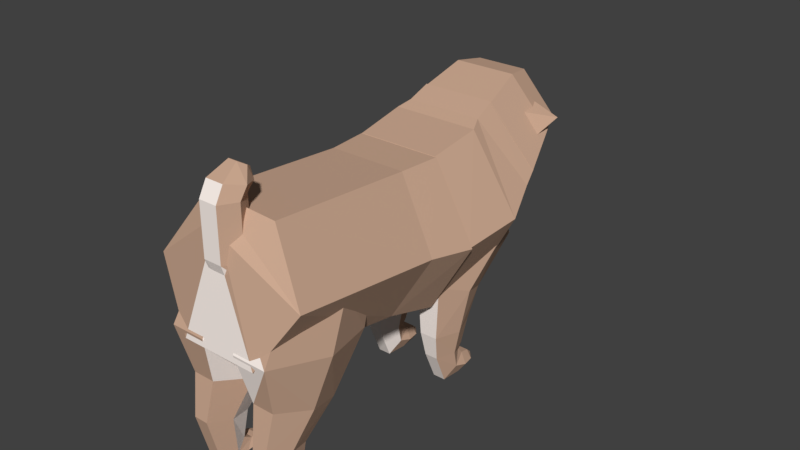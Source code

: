 # Source: chorodog.blend  (saved by Blender 2.78.0; exported with 4.5.12 LTS)
import bpy
from mathutils import Matrix  # noqa: F401  (used for matrix-valued properties, if any)

bpy.ops.wm.read_factory_settings(use_empty=True)
scene = bpy.context.scene
scene.name = 'Scene'

# ---- collections
col_collection_1 = bpy.data.collections.new('Collection 1'); scene.collection.children.link(col_collection_1)

# ---- materials (node trees are filled in below, after node groups)
mat_material_002 = bpy.data.materials.new('Material.002')
mat_material_002.alpha_threshold = 0.0
mat_material_002.use_transparent_shadow = False
mat_material_002.diffuse_color = (0.0137, 0.009721, 0.009721, 1.0)
mat_material_002.roughness = 0.5
mat_materialaa = bpy.data.materials.new('Materialaa')
mat_materialaa.alpha_threshold = 0.0
mat_materialaa.use_transparent_shadow = False
mat_materialaa.diffuse_color = (0.6, 0.3914, 0.2786, 1.0)
mat_materialaa.roughness = 0.5
mat_material_001 = bpy.data.materials.new('Material.001')
mat_material_001.alpha_threshold = 0.0
mat_material_001.use_transparent_shadow = False
mat_material_001.diffuse_color = (0.09272, 0.06078, 0.0589, 1.0)
mat_material_001.roughness = 0.5
mat_material_003 = bpy.data.materials.new('Material.003')
mat_material_003.alpha_threshold = 0.0
mat_material_003.use_transparent_shadow = False
mat_material_003.diffuse_color = (0.9258, 0.6086, 0.4544, 1.0)
mat_material_003.roughness = 0.5
mat_material_005 = bpy.data.materials.new('Material.005')
mat_material_005.alpha_threshold = 0.0
mat_material_005.use_transparent_shadow = False
mat_material_005.diffuse_color = (1.0, 0.9012, 0.8429, 1.0)
mat_material_005.roughness = 0.5

# ---- material node trees

# ---- world
world_world = bpy.data.worlds.new('World'); scene.world = world_world
world_world.color = (0.05088, 0.05088, 0.05088)
world_world.use_sun_shadow = False
world_world.sun_shadow_jitter_overblur = 0.0
world_world.cycles.sampling_method = 'MANUAL'

# ---- meshes
me_cube_001 = bpy.data.meshes.new('Cube.001')
me_cube_001.from_pydata([(-1.592, -24.03, -3.92), (-1.592, -24.03, -1.92), (-1.828, -21.37, -3.713), (-1.828, -21.37, -1.713), (0.4079, -24.03, -3.92), (0.4079, -24.03, -1.92), (0.1719, -21.37, -3.713), (0.1719, -21.37, -1.713), (20.78, -4.523, -1.647), (20.84, -4.239, -3.684), (20.79, -6.559, -1.696), (20.85, -6.276, -3.732), (23.29, -4.636, -1.755), (23.36, -4.352, -3.792), (23.3, -6.673, -1.804), (23.37, -6.389, -3.84), (-28.21, -12.57, -6.003), (-25.36, 6.693, -3.983), (-15.23, -2.333, -8.188), (-22.93, -9.538, -0.8543), (16.85, 20.46, -1.481), (10.26, 16.13, -7.78), (22.49, 22.43, -6.191), (-0.6158, 24.32, -3.632), (10.34, -29.89, 3.786), (-0.9871, -23.07, 3.475), (15.4, -28.69, -0.3253), (7.285, -22.05, -2.658), (23.3, -22.87, -0.3729), (19.26, -13.23, -2.73), (26.14, -18.26, 3.691), (22.97, -5.427, 3.33), (21.08, -19.47, 7.802), (14.69, -6.441, 9.463), (13.18, -25.29, 7.85), (2.716, -15.26, 9.535), (18.22, -31.21, 2.849), (19.63, -29.65, 1.051), (23.03, -27.15, 1.03), (25.02, -26.2, 2.808), (23.61, -27.77, 4.607), (20.21, -30.27, 4.627), (20.66, -31.39, 2.204), (21.44, -30.52, 1.209), (23.33, -29.14, 1.197), (24.43, -28.61, 2.181), (23.65, -29.48, 3.177), (21.77, -30.87, 3.188), (-30.41, -12.59, 4.119), (-22.48, -15.43, -3.653), (-3.517, -21.68, 10.9), (0.2953, -23.13, 2.09), (22.36, -2.626, 10.74), (22.2, -6.994, 1.958), (21.34, 25.52, 3.807), (21.34, 16.84, -3.917), (-5.552, 34.61, -2.975), (-1.428, 24.54, -9.66), (-31.43, 15.56, -2.819), (-23.34, 8.404, -9.527), (4.314, -24.75, -2.451), (-14.43, -18.41, -7.179), (22.35, -11.47, -2.56), (21.64, 8.154, -7.396), (2.896, 14.49, -12.12), (-15.14, 1.21, -12.01), (6.844, -19.36, -7.636), (-2.896, -16.07, -10.09), (16.22, -12.46, -7.692), (15.85, -2.262, -10.21), (6.107, 1.032, -12.66), (-3.265, -5.87, -12.61), (-19.57, 4.298, 8.17), (-8.262, 0.4758, 11.02), (2.614, 8.485, 10.96), (2.186, 20.32, 8.039), (-9.117, 24.14, 5.188), (-19.99, 16.13, 5.254)], [], [(1, 2, 0), (3, 6, 2), (7, 4, 6), (5, 0, 4), (6, 0, 2), (3, 5, 7), (8, 11, 10), (11, 14, 10), (15, 12, 14), (12, 9, 8), (10, 12, 8), (11, 13, 15), (16, 17, 18), (18, 17, 19), (19, 17, 16), (16, 18, 19), (20, 21, 22), (22, 21, 23), (23, 21, 20), (20, 22, 23), (24, 27, 26), (27, 28, 26), (29, 30, 28), (31, 32, 30), (25, 31, 29), (32, 35, 34), (34, 25, 24), (30, 40, 39), (36, 47, 41), (28, 37, 26), (34, 40, 32), (26, 36, 24), (28, 39, 38), (24, 41, 34), (43, 45, 42), (39, 46, 45), (38, 43, 37), (41, 46, 40), (38, 45, 44), (37, 42, 36), (48, 51, 50), (51, 52, 50), (53, 54, 52), (55, 56, 54), (51, 62, 53), (56, 59, 58), (58, 49, 48), (54, 74, 52), (62, 69, 63), (57, 65, 59), (51, 61, 60), (53, 63, 55), (49, 65, 61), (55, 64, 57), (67, 69, 68), (61, 66, 60), (61, 71, 67), (63, 70, 64), (60, 68, 62), (64, 71, 65), (74, 75, 77), (58, 72, 77), (56, 75, 54), (52, 73, 50), (58, 76, 56), (48, 73, 72), (24, 25, 27), (27, 29, 28), (29, 31, 30), (31, 33, 32), (29, 27, 25), (25, 35, 33), (33, 31, 25), (32, 33, 35), (34, 35, 25), (30, 32, 40), (36, 42, 47), (28, 38, 37), (34, 41, 40), (26, 37, 36), (28, 30, 39), (24, 36, 41), (47, 42, 45), (43, 44, 45), (45, 46, 47), (39, 40, 46), (38, 44, 43), (41, 47, 46), (38, 39, 45), (37, 43, 42), (48, 49, 51), (51, 53, 52), (53, 55, 54), (55, 57, 56), (51, 60, 62), (56, 57, 59), (58, 59, 49), (54, 75, 74), (62, 68, 69), (57, 64, 65), (51, 49, 61), (53, 62, 63), (49, 59, 65), (55, 63, 64), (68, 66, 67), (67, 71, 70), (70, 69, 67), (61, 67, 66), (61, 65, 71), (63, 69, 70), (60, 66, 68), (64, 70, 71), (77, 72, 73), (73, 74, 77), (75, 76, 77), (58, 48, 72), (56, 76, 75), (52, 74, 73), (58, 77, 76), (48, 50, 73), (1, 3, 2), (3, 7, 6), (7, 5, 4), (5, 1, 0), (6, 4, 0), (3, 1, 5), (8, 9, 11), (11, 15, 14), (15, 13, 12), (12, 13, 9), (10, 14, 12), (11, 9, 13)])
me_cube_001.polygons.foreach_set('material_index', [0, 0, 0, 0, 0, 0, 0, 0, 0, 0, 0, 0, 1, 1, 1, 4, 4, 1, 1, 1, 1, 1, 1, 4, 1, 4, 4, 1, 1, 1, 4, 1, 1, 4, 2, 2, 2, 1, 2, 2, 4, 4, 4, 1, 1, 1, 1, 1, 1, 1, 1, 1, 1, 1, 1, 1, 1, 1, 1, 1, 1, 1, 1, 1, 1, 1, 1, 1, 1, 4, 1, 1, 1, 4, 4, 4, 2, 1, 4, 1, 1, 1, 2, 2, 2, 1, 2, 1, 2, 2, 1, 4, 1, 1, 1, 1, 1, 1, 1, 1, 1, 1, 1, 1, 1, 1, 1, 1, 1, 1, 1, 1, 1, 1, 1, 1, 1, 1, 1, 1, 0, 0, 0, 0, 0, 0, 0, 0, 0, 0, 0, 0])
me_cube_001.materials.append(mat_material_002)
me_cube_001.materials.append(mat_materialaa)
me_cube_001.materials.append(mat_material_001)
me_cube_001.materials.append(mat_material_003)
me_cube_001.materials.append(mat_material_005)
me_cube_001.use_remesh_preserve_volume = False
me_cube_001.use_remesh_preserve_attributes = False
me_cube_001.use_mirror_vertex_groups = False
me_cube_001.update()
me_cylinder_021 = bpy.data.meshes.new('Cylinder.021')
me_cylinder_021.from_pydata([(-0.02176, 0.05922, -0.01749), (0.005323, 0.02961, 0.3523), (0.005323, -0.02961, 0.3523), (-0.02176, -0.05922, -0.01749), (-0.04885, -0.02961, -0.3873), (-0.04885, 0.02961, -0.3873), (0.006474, 0.05804, -0.05479), (0.02808, 0.02902, 0.2402), (0.02808, -0.02902, 0.2402), (0.006474, -0.05804, -0.05479), (-0.0205, -0.03494, -0.3709), (-0.0205, 0.03494, -0.3709), (0.04017, 0.054, 0.07234), (0.04281, 0.027, 0.2869), (0.04281, -0.027, 0.2869), (0.04017, -0.054, 0.07234), (0.04289, -0.0325, -0.121), (0.04289, 0.03251, -0.121), (0.0495, 0.0467, 0.0536), (0.05804, 0.02335, 0.2324), (0.05804, -0.02335, 0.2324), (0.0495, -0.0467, 0.0536), (0.04609, -0.02335, -0.1043), (0.04609, 0.02335, -0.1043), (0.06498, 0.02587, 0.07631), (0.06513, 0.01294, 0.1567), (0.06513, -0.01293, 0.1567), (0.06525, -0.02587, 0.07741), (0.06473, -0.01293, -0.004489), (0.06473, 0.01294, -0.004489), (-0.03423, 0.02726, 0.2145), (-0.02177, 0.01363, 0.3847), (-0.02177, -0.01363, 0.3847), (-0.03423, -0.02726, 0.2145), (-0.0467, -0.01363, 0.04425), (-0.0467, 0.01363, 0.04425)], [], [(2, 7, 1), (7, 12, 6), (5, 10, 4), (3, 8, 2), (0, 7, 6), (5, 6, 11), (4, 9, 3), (17, 22, 16), (6, 17, 11), (9, 16, 15), (7, 14, 13), (10, 17, 16), (8, 15, 14), (18, 29, 23), (15, 20, 14), (12, 19, 18), (17, 18, 23), (16, 21, 15), (13, 20, 19), (25, 27, 24), (21, 28, 27), (20, 25, 19), (23, 28, 22), (21, 26, 20), (18, 25, 24), (1, 30, 31), (35, 33, 30), (0, 35, 30), (3, 34, 4), (1, 32, 2), (4, 35, 5), (2, 33, 3), (2, 8, 7), (7, 13, 12), (5, 11, 10), (3, 9, 8), (0, 1, 7), (5, 0, 6), (4, 10, 9), (17, 23, 22), (6, 12, 17), (9, 10, 16), (7, 8, 14), (10, 11, 17), (8, 9, 15), (18, 24, 29), (15, 21, 20), (12, 13, 19), (17, 12, 18), (16, 22, 21), (13, 14, 20), (29, 24, 28), (25, 26, 27), (27, 28, 24), (21, 22, 28), (20, 26, 25), (23, 29, 28), (21, 27, 26), (18, 19, 25), (1, 0, 30), (31, 30, 33), (35, 34, 33), (33, 32, 31), (0, 5, 35), (3, 33, 34), (1, 31, 32), (4, 34, 35), (2, 32, 33)])
me_cylinder_021.materials.append(mat_materialaa)
me_cylinder_021.use_remesh_preserve_volume = False
me_cylinder_021.use_remesh_preserve_attributes = False
me_cylinder_021.use_mirror_vertex_groups = False
me_cylinder_021.update()
me_cylinder_020 = bpy.data.meshes.new('Cylinder.020')
me_cylinder_020.from_pydata([(-0.02188, 0.05922, -0.01598), (0.005203, 0.02961, 0.3538), (0.005203, -0.02961, 0.3538), (-0.02188, -0.05922, -0.01598), (-0.04897, -0.02961, -0.3858), (-0.04897, 0.02961, -0.3858), (0.006353, 0.05804, -0.05328), (0.02796, 0.02902, 0.2417), (0.02796, -0.02902, 0.2417), (0.006353, -0.05804, -0.05328), (-0.02062, -0.03494, -0.3694), (-0.02062, 0.03494, -0.3694), (0.04005, 0.054, 0.07385), (0.04269, 0.027, 0.2884), (0.04269, -0.027, 0.2884), (0.04005, -0.054, 0.07385), (0.04277, -0.0325, -0.1195), (0.04277, 0.03251, -0.1195), (0.04938, 0.0467, 0.0551), (0.05792, 0.02335, 0.2339), (0.05792, -0.02335, 0.2339), (0.04938, -0.0467, 0.0551), (0.04597, -0.02335, -0.1028), (0.04597, 0.02335, -0.1028), (0.06432, 0.02587, 0.07563), (0.06501, 0.01294, 0.1582), (0.06501, -0.01293, 0.1582), (0.06459, -0.02587, 0.07672), (0.06461, -0.01293, -0.002982), (0.06461, 0.01294, -0.002982), (-0.03441, 0.02682, 0.2114), (-0.02214, 0.01341, 0.3789), (-0.02214, -0.01341, 0.3789), (-0.03441, -0.02682, 0.2114), (-0.04668, -0.01341, 0.04393), (-0.04668, 0.01341, 0.04393)], [], [(2, 7, 1), (7, 12, 6), (5, 10, 4), (3, 8, 2), (0, 7, 6), (5, 6, 11), (4, 9, 3), (17, 22, 16), (6, 17, 11), (9, 16, 15), (7, 14, 13), (10, 17, 16), (8, 15, 14), (18, 29, 23), (15, 20, 14), (12, 19, 18), (17, 18, 23), (16, 21, 15), (13, 20, 19), (25, 27, 24), (21, 28, 27), (20, 25, 19), (23, 28, 22), (21, 26, 20), (18, 25, 24), (4, 35, 5), (35, 33, 30), (2, 33, 3), (1, 30, 31), (0, 35, 30), (3, 34, 4), (1, 32, 2), (2, 8, 7), (7, 13, 12), (5, 11, 10), (3, 9, 8), (0, 1, 7), (5, 0, 6), (4, 10, 9), (17, 23, 22), (6, 12, 17), (9, 10, 16), (7, 8, 14), (10, 11, 17), (8, 9, 15), (18, 24, 29), (15, 21, 20), (12, 13, 19), (17, 12, 18), (16, 22, 21), (13, 14, 20), (29, 24, 28), (25, 26, 27), (27, 28, 24), (21, 22, 28), (20, 26, 25), (23, 29, 28), (21, 27, 26), (18, 19, 25), (4, 34, 35), (31, 30, 33), (35, 34, 33), (33, 32, 31), (2, 32, 33), (1, 0, 30), (0, 5, 35), (3, 33, 34), (1, 31, 32)])
me_cylinder_020.materials.append(mat_materialaa)
me_cylinder_020.use_remesh_preserve_volume = False
me_cylinder_020.use_remesh_preserve_attributes = False
me_cylinder_020.use_mirror_vertex_groups = False
me_cylinder_020.update()
me_cylinder_019 = bpy.data.meshes.new('Cylinder.019')
me_cylinder_019.from_pydata([(-0.2383, 0.5129, 0.07322), (0.03733, 0.2565, 0.3755), (0.03733, -0.2565, 0.3755), (-0.2383, -0.5129, 0.07322), (-0.514, -0.2565, -0.2688), (-0.514, 0.2565, -0.2688), (0.1134, 0.558, -0.04263), (0.1757, 0.279, 0.2169), (0.1757, -0.279, 0.2169), (0.1134, -0.558, -0.04264), (0.05103, -0.279, -0.3022), (0.05103, 0.279, -0.3022), (0.4653, 0.4308, -0.07899), (0.4668, 0.2154, 0.1271), (0.4668, -0.2154, 0.1271), (0.4653, -0.4308, -0.07899), (0.4638, -0.2154, -0.2851), (0.4638, 0.2154, -0.2851), (0.6065, 0.2468, -0.1558), (0.6786, 0.1234, -0.0623), (0.6786, -0.1234, -0.0623), (0.6065, -0.2468, -0.1558), (0.5343, -0.1234, -0.2492), (0.5343, 0.1234, -0.2492), (-0.4242, 0.1748, 0.3705), (-0.3138, 0.08739, 0.4556), (-0.3138, -0.08739, 0.4556), (-0.4242, -0.1748, 0.3705), (-0.537, -0.08739, 0.272), (-0.537, 0.08739, 0.272)], [], [(0, 11, 5), (11, 16, 10), (3, 10, 9), (2, 7, 1), (5, 10, 4), (3, 8, 2), (0, 7, 6), (17, 18, 23), (8, 15, 14), (7, 12, 6), (11, 12, 17), (10, 15, 9), (7, 14, 13), (19, 22, 23), (16, 21, 15), (14, 19, 13), (16, 23, 22), (14, 21, 20), (13, 18, 12), (2, 27, 3), (29, 26, 25), (1, 24, 25), (0, 29, 24), (3, 28, 4), (1, 26, 2), (4, 29, 5), (0, 6, 11), (11, 17, 16), (3, 4, 10), (2, 8, 7), (5, 11, 10), (3, 9, 8), (0, 1, 7), (17, 12, 18), (8, 9, 15), (7, 13, 12), (11, 6, 12), (10, 16, 15), (7, 8, 14), (23, 18, 19), (19, 20, 22), (21, 22, 20), (16, 22, 21), (14, 20, 19), (16, 17, 23), (14, 15, 21), (13, 19, 18), (2, 26, 27), (25, 24, 29), (29, 28, 26), (27, 26, 28), (1, 0, 24), (0, 5, 29), (3, 27, 28), (1, 25, 26), (4, 28, 29)])
me_cylinder_019.materials.append(mat_materialaa)
me_cylinder_019.use_remesh_preserve_volume = False
me_cylinder_019.use_remesh_preserve_attributes = False
me_cylinder_019.use_mirror_vertex_groups = False
me_cylinder_019.update()
me_cylinder_018 = bpy.data.meshes.new('Cylinder.018')
me_cylinder_018.from_pydata([(-0.2378, 0.5129, 0.07221), (0.03787, 0.2565, 0.3745), (0.03787, -0.2565, 0.3745), (-0.2378, -0.5129, 0.07221), (-0.5135, -0.2565, -0.2699), (-0.5135, 0.2565, -0.2699), (0.1139, 0.558, -0.04365), (0.1762, 0.279, 0.2159), (0.1762, -0.279, 0.2159), (0.1139, -0.558, -0.04365), (0.05157, -0.279, -0.3032), (0.05157, 0.279, -0.3032), (0.4659, 0.4308, -0.08), (0.4674, 0.2154, 0.1261), (0.4674, -0.2154, 0.1261), (0.4659, -0.4308, -0.08), (0.4643, -0.2154, -0.2861), (0.4643, 0.2154, -0.2861), (0.607, 0.2468, -0.1568), (0.6792, 0.1234, -0.06331), (0.6792, -0.1234, -0.06331), (0.607, -0.2468, -0.1568), (0.5349, -0.1234, -0.2502), (0.5349, 0.1234, -0.2502), (-0.4226, 0.1764, 0.3743), (-0.3123, 0.08818, 0.4616), (-0.3123, -0.08818, 0.4616), (-0.4226, -0.1764, 0.3743), (-0.5352, -0.08818, 0.2735), (-0.5352, 0.08818, 0.2735)], [], [(0, 11, 5), (11, 16, 10), (3, 10, 9), (2, 7, 1), (5, 10, 4), (3, 8, 2), (0, 7, 6), (17, 18, 23), (8, 15, 14), (7, 12, 6), (11, 12, 17), (10, 15, 9), (7, 14, 13), (19, 22, 23), (16, 21, 15), (14, 19, 13), (16, 23, 22), (14, 21, 20), (13, 18, 12), (2, 27, 3), (29, 26, 25), (1, 24, 25), (0, 29, 24), (3, 28, 4), (2, 25, 26), (4, 29, 5), (0, 6, 11), (11, 17, 16), (3, 4, 10), (2, 8, 7), (5, 11, 10), (3, 9, 8), (0, 1, 7), (17, 12, 18), (8, 9, 15), (7, 13, 12), (11, 6, 12), (10, 16, 15), (7, 8, 14), (23, 18, 19), (19, 20, 22), (21, 22, 20), (16, 22, 21), (14, 20, 19), (16, 17, 23), (14, 15, 21), (13, 19, 18), (2, 26, 27), (25, 24, 29), (29, 28, 26), (27, 26, 28), (1, 0, 24), (0, 5, 29), (3, 27, 28), (2, 1, 25), (4, 28, 29)])
me_cylinder_018.materials.append(mat_materialaa)
me_cylinder_018.use_remesh_preserve_volume = False
me_cylinder_018.use_remesh_preserve_attributes = False
me_cylinder_018.use_mirror_vertex_groups = False
me_cylinder_018.update()
me_cylinder_017 = bpy.data.meshes.new('Cylinder.017')
me_cylinder_017.from_pydata([(0.009638, 0.09966, 1.022), (0.09586, 0.04983, 0.9592), (0.09586, -0.04983, 0.9592), (0.009638, -0.09966, 1.022), (-0.07659, -0.04983, 1.085), (-0.07659, 0.04983, 1.085), (-0.01537, 0.06488, -0.5134), (0.04082, 0.03244, -0.5134), (0.04082, -0.03244, -0.5134), (-0.01537, -0.06488, -0.5134), (-0.07156, -0.03244, -0.5134), (-0.07156, 0.03244, -0.5134), (0.01563, 0.05922, -1.975), (0.04272, 0.02961, -1.605), (0.04272, -0.02961, -1.605), (0.01563, -0.05922, -1.975), (-0.01145, -0.02961, -2.345), (-0.01145, 0.02961, -2.345), (0.01272, 0.02528, 2.009), (0.03459, 0.01264, 1.993), (0.03459, -0.01264, 1.993), (0.01272, -0.02528, 2.009), (-0.009155, -0.01264, 2.025), (-0.009155, 0.01264, 2.025), (0.04081, 0.01485, -1.88), (0.0444, 0.007427, -1.747), (0.0444, -0.007427, -1.747), (0.04081, -0.01485, -1.88), (0.03723, -0.007427, -2.013), (0.03723, 0.007427, -2.013)], [], [(2, 9, 8), (9, 14, 8), (0, 11, 5), (3, 10, 9), (2, 7, 1), (5, 10, 4), (1, 6, 0), (6, 13, 12), (11, 12, 17), (10, 15, 9), (8, 13, 7), (11, 16, 10), (4, 23, 5), (23, 21, 18), (3, 20, 21), (0, 19, 1), (5, 18, 0), (4, 21, 22), (1, 20, 2), (15, 28, 27), (25, 27, 24), (14, 25, 13), (16, 29, 28), (15, 26, 14), (12, 25, 24), (12, 29, 17), (2, 3, 9), (9, 15, 14), (0, 6, 11), (3, 4, 10), (2, 8, 7), (5, 11, 10), (1, 7, 6), (6, 7, 13), (11, 6, 12), (10, 16, 15), (8, 14, 13), (11, 17, 16), (4, 22, 23), (19, 18, 21), (23, 22, 21), (21, 20, 19), (3, 2, 20), (0, 18, 19), (5, 23, 18), (4, 3, 21), (1, 19, 20), (15, 16, 28), (29, 24, 27), (25, 26, 27), (27, 28, 29), (14, 26, 25), (16, 17, 29), (15, 27, 26), (12, 13, 25), (12, 24, 29)])
me_cylinder_017.polygons.foreach_set('material_index', [1, 1, 0, 0, 1, 0, 0, 0, 0, 0, 1, 0, 0, 0, 0, 0, 0, 0, 0, 0, 0, 0, 0, 0, 0, 0, 1, 1, 0, 0, 1, 0, 0, 0, 0, 0, 1, 0, 0, 0, 0, 0, 0, 0, 0, 0, 0, 0, 0, 0, 0, 0, 0, 0, 0, 0])
me_cylinder_017.materials.append(mat_materialaa)
me_cylinder_017.materials.append(mat_material_005)
me_cylinder_017.use_remesh_preserve_volume = False
me_cylinder_017.use_remesh_preserve_attributes = False
me_cylinder_017.use_mirror_vertex_groups = False
me_cylinder_017.update()
me_cylinder_016 = bpy.data.meshes.new('Cylinder.016')
me_cylinder_016.from_pydata([(-0.01032, 0.08693, -2.251), (-0.01539, 0.1452, -0.174), (0.0759, 0.0371, -2.314), (0.1206, 0.06586, 0.06471), (0.0759, -0.06255, -2.314), (0.1204, -0.09207, 0.06412), (-0.01032, -0.1124, -2.251), (-0.01562, -0.1707, -0.1752), (-0.09655, -0.06255, -2.188), (-0.1516, -0.09132, -0.4139), (-0.09655, 0.0371, -2.188), (-0.1515, 0.06662, -0.4133), (0.134, 0.07937, 1.472), (-0.001974, 0.1369, 0.9439), (0.1358, -0.07055, 1.903), (0.001449, -0.1629, 1.808), (-0.1346, -0.1053, 1.28), (-0.1363, 0.04459, 0.8481), (0.138, 0.2008, 2.394), (0.04527, 0.24, 2.035), (0.1391, 0.09862, 2.689), (0.0476, 0.03569, 2.623), (-0.04508, 0.07492, 2.264), (-0.04625, 0.1771, 1.97), (-0.02997, -0.002752, -3.341), (-0.02135, -0.007739, -3.347), (-0.02135, -0.01771, -3.347), (-0.02997, -0.0227, -3.341), (-0.0386, -0.01771, -3.334), (-0.0386, -0.007739, -3.334)], [], [(1, 2, 0), (2, 5, 4), (4, 7, 6), (6, 9, 8), (3, 13, 12), (9, 10, 8), (11, 0, 10), (16, 23, 17), (5, 15, 7), (1, 17, 13), (7, 16, 9), (5, 12, 14), (9, 17, 11), (19, 22, 18), (14, 21, 15), (12, 19, 18), (13, 23, 19), (15, 22, 16), (14, 18, 20), (4, 25, 2), (25, 27, 24), (10, 28, 8), (2, 24, 0), (4, 27, 26), (0, 29, 10), (6, 28, 27), (1, 3, 2), (2, 3, 5), (4, 5, 7), (6, 7, 9), (3, 1, 13), (9, 11, 10), (11, 1, 0), (16, 22, 23), (5, 14, 15), (1, 11, 17), (7, 15, 16), (5, 3, 12), (9, 16, 17), (20, 18, 21), (19, 23, 22), (22, 21, 18), (14, 20, 21), (12, 13, 19), (13, 17, 23), (15, 21, 22), (14, 12, 18), (4, 26, 25), (29, 24, 27), (25, 26, 27), (27, 28, 29), (10, 29, 28), (2, 25, 24), (4, 6, 27), (0, 24, 29), (6, 8, 28)])
me_cylinder_016.polygons.foreach_set('material_index', [0, 1, 1, 1, 0, 0, 0, 0, 1, 0, 1, 1, 0, 0, 0, 0, 0, 0, 0, 0, 0, 0, 0, 0, 0, 0, 0, 1, 1, 1, 0, 0, 0, 0, 1, 0, 1, 1, 0, 0, 0, 0, 0, 0, 0, 0, 0, 0, 0, 0, 0, 0, 0, 0, 0, 0])
me_cylinder_016.materials.append(mat_materialaa)
me_cylinder_016.materials.append(mat_material_005)
me_cylinder_016.use_remesh_preserve_volume = False
me_cylinder_016.use_remesh_preserve_attributes = False
me_cylinder_016.use_mirror_vertex_groups = False
me_cylinder_016.update()
me_cylinder_015 = bpy.data.meshes.new('Cylinder.015')
me_cylinder_015.from_pydata([(-0.06456, 0.7396, -0.405), (0.07375, 1.0, 0.7509), (0.5759, 0.3698, -0.405), (0.8799, 0.5, 0.4345), (0.5759, -0.3698, -0.405), (0.8799, -0.5, 0.4345), (-0.06456, -0.7396, -0.405), (0.07375, -1.0, 0.7509), (-0.7051, -0.3698, -0.405), (-0.7324, -0.5, 1.067), (-0.7051, 0.3698, -0.405), (-0.7324, 0.5, 1.067), (-0.08163, 0.5471, -1.071), (0.4187, 0.2735, -1.071), (0.4187, -0.2735, -1.071), (-0.08163, -0.5471, -1.071), (-0.5819, -0.2735, -1.071), (-0.5819, 0.2735, -1.071), (0.03785, 0.5129, -1.532), (0.3135, 0.2565, -1.229), (0.3135, -0.2565, -1.229), (0.03785, -0.5129, -1.532), (-0.2378, -0.2565, -1.874), (-0.2378, 0.2565, -1.874), (0.7969, 0.1519, 1.166), (0.5708, 0.3039, 1.3), (0.7969, -0.1519, 1.166), (0.5708, -0.3039, 1.3), (0.3448, -0.1519, 1.435), (0.3448, 0.1519, 1.435), (0.2536, 0.2007, -1.605), (0.3408, 0.1004, -1.47), (0.3408, -0.1004, -1.47), (0.2536, -0.2007, -1.605), (0.169, -0.1004, -1.754), (0.169, 0.1004, -1.754)], [], [(0, 3, 2), (3, 4, 2), (5, 6, 4), (7, 8, 6), (9, 10, 8), (10, 1, 0), (4, 13, 2), (17, 22, 16), (10, 16, 8), (0, 13, 12), (6, 14, 4), (10, 12, 17), (8, 15, 6), (15, 20, 14), (12, 19, 18), (17, 18, 23), (16, 21, 15), (14, 19, 13), (5, 27, 7), (29, 28, 26), (1, 29, 25), (7, 28, 9), (3, 26, 5), (9, 29, 11), (3, 25, 24), (18, 35, 23), (32, 34, 35), (21, 34, 33), (20, 31, 19), (23, 34, 22), (20, 33, 32), (19, 30, 18), (0, 1, 3), (3, 5, 4), (5, 7, 6), (7, 9, 8), (9, 11, 10), (10, 11, 1), (4, 14, 13), (17, 23, 22), (10, 17, 16), (0, 2, 13), (6, 15, 14), (10, 0, 12), (8, 16, 15), (15, 21, 20), (12, 13, 19), (17, 12, 18), (16, 22, 21), (14, 20, 19), (5, 26, 27), (26, 24, 25), (25, 29, 26), (28, 27, 26), (1, 11, 29), (7, 27, 28), (3, 24, 26), (9, 28, 29), (3, 1, 25), (18, 30, 35), (35, 30, 31), (31, 32, 35), (33, 34, 32), (21, 22, 34), (20, 32, 31), (23, 35, 34), (20, 21, 33), (19, 31, 30)])
me_cylinder_015.polygons.foreach_set('material_index', [0, 0, 0, 1, 1, 1, 0, 1, 1, 0, 0, 1, 1, 0, 0, 1, 1, 0, 0, 0, 0, 0, 0, 0, 0, 0, 0, 0, 0, 0, 0, 0, 0, 0, 1, 1, 1, 1, 0, 1, 1, 0, 0, 1, 1, 0, 0, 1, 1, 0, 0, 0, 0, 0, 0, 0, 0, 0, 1, 0, 0, 0, 0, 0, 0, 0, 0, 0])
me_cylinder_015.materials.append(mat_materialaa)
me_cylinder_015.materials.append(mat_material_005)
me_cylinder_015.use_remesh_preserve_volume = False
me_cylinder_015.use_remesh_preserve_attributes = False
me_cylinder_015.use_mirror_vertex_groups = False
me_cylinder_015.update()
me_cylinder_014 = bpy.data.meshes.new('Cylinder.014')
me_cylinder_014.from_pydata([(-0.5331, 1.024, -0.798), (0.2731, 0.524, -1.114), (0.2731, -0.476, -1.114), (-0.5331, -0.976, -0.798), (-1.339, -0.476, -0.4817), (-1.339, 0.524, -0.4817), (1.366, 0.7147, -0.009246), (0.2035, 1.405, 0.2723), (1.366, -0.6668, -0.009246), (0.2035, -1.357, 0.2723), (-0.9593, -0.6668, 0.5538), (-0.9593, 0.7147, 0.5538), (1.146, 0.5136, 0.7473), (0.3222, 1.003, 0.9469), (1.146, -0.4656, 0.7473), (0.3222, -0.9552, 0.9469), (-0.502, -0.4656, 1.146), (-0.502, 0.5136, 1.146), (-0.1239, -0.2522, -1.258), (-0.3153, -0.1467, -1.256), (-0.1218, -0.4721, -1.258), (-0.3112, -0.5864, -1.255), (-0.5026, -0.4809, -1.253), (-0.5047, -0.261, -1.253), (-0.242, -0.6675, -0.9777)], [], [(1, 7, 6), (7, 12, 6), (2, 9, 3), (0, 11, 7), (3, 10, 4), (1, 8, 2), (4, 11, 5), (17, 16, 14), (11, 13, 7), (10, 15, 16), (6, 14, 8), (10, 17, 11), (9, 14, 15), (3, 24, 9), (20, 23, 19), (4, 23, 22), (3, 20, 2), (1, 19, 0), (0, 23, 5), (3, 22, 21), (2, 18, 1), (1, 0, 7), (7, 13, 12), (2, 8, 9), (0, 5, 11), (3, 9, 10), (1, 6, 8), (4, 10, 11), (14, 12, 13), (13, 17, 14), (16, 15, 14), (11, 17, 13), (10, 9, 15), (6, 12, 14), (10, 16, 17), (9, 8, 14), (3, 21, 24), (19, 18, 20), (20, 21, 23), (22, 23, 21), (4, 5, 23), (3, 21, 20), (1, 18, 19), (0, 19, 23), (3, 4, 22), (2, 20, 18)])
me_cylinder_014.polygons.foreach_set('material_index', [0, 0, 0, 0, 1, 1, 1, 0, 0, 0, 0, 0, 0, 0, 0, 0, 0, 0, 0, 0, 0, 0, 0, 0, 1, 0, 1, 1, 0, 0, 0, 0, 0, 0, 0, 0, 0, 0, 0, 0, 0, 0, 0, 0, 0, 0])
me_cylinder_014.materials.append(mat_materialaa)
me_cylinder_014.materials.append(mat_material_005)
me_cylinder_014.use_remesh_preserve_volume = False
me_cylinder_014.use_remesh_preserve_attributes = False
me_cylinder_014.use_mirror_vertex_groups = False
me_cylinder_014.update()
me_cylinder_013 = bpy.data.meshes.new('Cylinder.013')
me_cylinder_013.from_pydata([(-0.06459, 0.7396, -0.4051), (0.07373, 1.0, 0.7508), (0.5759, 0.3698, -0.4051), (0.8799, 0.5, 0.4344), (0.5759, -0.3698, -0.4051), (0.8799, -0.5, 0.4344), (-0.06459, -0.7396, -0.4051), (0.07373, -1.0, 0.7508), (-0.7051, -0.3698, -0.4051), (-0.7325, -0.5, 1.067), (-0.7051, 0.3698, -0.4051), (-0.7325, 0.5, 1.067), (-0.08166, 0.5471, -1.071), (0.4187, 0.2735, -1.071), (0.4187, -0.2735, -1.071), (-0.08166, -0.5471, -1.071), (-0.582, -0.2735, -1.071), (-0.582, 0.2735, -1.071), (0.03783, 0.5129, -1.532), (0.3135, 0.2565, -1.229), (0.3135, -0.2565, -1.229), (0.03783, -0.5129, -1.532), (-0.2378, -0.2565, -1.874), (-0.2378, 0.2565, -1.874), (0.7968, 0.1519, 1.165), (0.5708, 0.3039, 1.3), (0.7968, -0.1519, 1.165), (0.5708, -0.3039, 1.3), (0.3448, -0.1519, 1.435), (0.3448, 0.1519, 1.435), (0.2662, 0.1854, -1.598), (0.3411, 0.09272, -1.47), (0.3411, -0.09272, -1.47), (0.2662, -0.1854, -1.598), (0.1942, -0.09272, -1.739), (0.1942, 0.09272, -1.739)], [], [(0, 3, 2), (3, 4, 2), (5, 6, 4), (7, 8, 6), (9, 10, 8), (10, 1, 0), (4, 13, 2), (17, 22, 16), (10, 16, 8), (0, 13, 12), (6, 14, 4), (10, 12, 17), (8, 15, 6), (15, 20, 14), (12, 19, 18), (17, 18, 23), (16, 21, 15), (14, 19, 13), (5, 27, 7), (29, 28, 26), (1, 29, 25), (7, 28, 9), (3, 26, 5), (9, 29, 11), (3, 25, 24), (18, 35, 23), (32, 34, 35), (21, 34, 33), (20, 31, 19), (23, 34, 22), (20, 33, 32), (19, 30, 18), (0, 1, 3), (3, 5, 4), (5, 7, 6), (7, 9, 8), (9, 11, 10), (10, 11, 1), (4, 14, 13), (17, 23, 22), (10, 17, 16), (0, 2, 13), (6, 15, 14), (10, 0, 12), (8, 16, 15), (15, 21, 20), (12, 13, 19), (17, 12, 18), (16, 22, 21), (14, 20, 19), (5, 26, 27), (26, 24, 25), (25, 29, 26), (28, 27, 26), (1, 11, 29), (7, 27, 28), (3, 24, 26), (9, 28, 29), (3, 1, 25), (18, 30, 35), (35, 30, 31), (31, 32, 35), (33, 34, 32), (21, 22, 34), (20, 32, 31), (23, 35, 34), (20, 21, 33), (19, 31, 30)])
me_cylinder_013.polygons.foreach_set('material_index', [0, 0, 0, 0, 1, 1, 0, 1, 1, 0, 0, 1, 0, 0, 0, 1, 0, 0, 0, 0, 0, 0, 0, 0, 0, 0, 0, 0, 0, 0, 0, 0, 1, 0, 0, 0, 1, 1, 0, 1, 1, 0, 0, 1, 0, 0, 0, 1, 0, 0, 0, 0, 0, 0, 0, 0, 0, 0, 1, 0, 0, 0, 0, 0, 0, 0, 0, 0])
me_cylinder_013.materials.append(mat_materialaa)
me_cylinder_013.materials.append(mat_material_005)
me_cylinder_013.use_remesh_preserve_volume = False
me_cylinder_013.use_remesh_preserve_attributes = False
me_cylinder_013.use_mirror_vertex_groups = False
me_cylinder_013.update()
me_cylinder_012 = bpy.data.meshes.new('Cylinder.012')
me_cylinder_012.from_pydata([(0.009641, 0.09966, 1.022), (0.09586, 0.04983, 0.9591), (0.09586, -0.04983, 0.9591), (0.009641, -0.09966, 1.022), (-0.07658, -0.04983, 1.085), (-0.07658, 0.04983, 1.085), (-0.01537, 0.06488, -0.5134), (0.04082, 0.03244, -0.5134), (0.04082, -0.03244, -0.5134), (-0.01537, -0.06488, -0.5134), (-0.07156, -0.03244, -0.5134), (-0.07156, 0.03244, -0.5134), (0.01564, 0.05922, -1.975), (0.04272, 0.02961, -1.605), (0.04272, -0.02961, -1.605), (0.01564, -0.05922, -1.975), (-0.01145, -0.02961, -2.345), (-0.01145, 0.02961, -2.345), (0.01272, 0.02528, 2.009), (0.03459, 0.01264, 1.993), (0.03459, -0.01264, 1.993), (0.01272, -0.02528, 2.009), (-0.009152, -0.01264, 2.025), (-0.009152, 0.01264, 2.025), (0.04066, 0.01534, -1.878), (0.04448, 0.007671, -1.741), (0.04448, -0.007671, -1.741), (0.04066, -0.01534, -1.878), (0.03685, -0.007671, -2.014), (0.03685, 0.007671, -2.014)], [], [(2, 9, 8), (9, 14, 8), (0, 11, 5), (3, 10, 9), (2, 7, 1), (5, 10, 4), (1, 6, 0), (6, 13, 12), (11, 12, 17), (10, 15, 9), (8, 13, 7), (11, 16, 10), (4, 23, 5), (23, 21, 18), (3, 20, 21), (0, 19, 1), (5, 18, 0), (4, 21, 22), (1, 20, 2), (17, 28, 16), (25, 27, 24), (15, 26, 14), (12, 25, 24), (12, 29, 17), (15, 28, 27), (14, 25, 13), (2, 3, 9), (9, 15, 14), (0, 6, 11), (3, 4, 10), (2, 8, 7), (5, 11, 10), (1, 7, 6), (6, 7, 13), (11, 6, 12), (10, 16, 15), (8, 14, 13), (11, 17, 16), (4, 22, 23), (19, 18, 21), (23, 22, 21), (21, 20, 19), (3, 2, 20), (0, 18, 19), (5, 23, 18), (4, 3, 21), (1, 19, 20), (17, 29, 28), (29, 24, 27), (25, 26, 27), (27, 28, 29), (15, 27, 26), (12, 13, 25), (12, 24, 29), (15, 16, 28), (14, 26, 25)])
me_cylinder_012.polygons.foreach_set('material_index', [0, 0, 0, 0, 1, 0, 1, 1, 0, 0, 1, 0, 0, 0, 0, 0, 0, 0, 0, 0, 0, 0, 0, 0, 0, 0, 0, 0, 0, 0, 1, 0, 1, 1, 0, 0, 1, 0, 0, 0, 0, 0, 0, 0, 0, 0, 0, 0, 0, 0, 0, 0, 0, 0, 0, 0])
me_cylinder_012.materials.append(mat_materialaa)
me_cylinder_012.materials.append(mat_material_005)
me_cylinder_012.use_remesh_preserve_volume = False
me_cylinder_012.use_remesh_preserve_attributes = False
me_cylinder_012.use_mirror_vertex_groups = False
me_cylinder_012.update()
me_cylinder_008 = bpy.data.meshes.new('Cylinder.008')
me_cylinder_008.from_pydata([(-0.1197, 0.9999, -0.8965), (-0.1197, 0.9999, 1.103), (0.7463, 0.4999, -0.8965), (0.7463, 0.4999, 1.103), (0.7463, -0.5001, -0.8965), (0.7463, -0.5001, 1.103), (-0.1197, -1.0, -0.8965), (-0.1197, -1.0, 1.103), (-0.9857, -0.5001, -0.8965), (-0.9857, -0.5001, 1.103), (-0.9857, 0.4999, -0.8965), (-0.9857, 0.4999, 1.103), (1.141, 0.4999, 1.398), (0.2972, 0.9999, 1.538), (1.141, -0.5001, 1.398), (0.2972, -1.0, 1.538), (-0.5469, -0.5001, 1.679), (-0.5469, 0.4999, 1.679), (1.198, 0.2393, 1.786), (0.8463, 0.4786, 1.945), (1.198, -0.2394, 1.786), (0.8463, -0.4788, 1.945), (0.4942, -0.2394, 2.104), (0.4942, 0.2393, 2.104), (0.1311, 0.996, -1.572), (0.5665, 0.4246, -1.067), (0.5444, -0.5714, -1.129), (0.08694, -0.9962, -1.696), (-0.3484, -0.4248, -2.201), (-0.3263, 0.5713, -2.139), (0.5501, 0.5365, -1.968), (0.7718, 0.2455, -1.711), (0.7606, -0.2618, -1.743), (0.5276, -0.4781, -2.032), (0.3059, -0.1871, -2.289), (0.3172, 0.3201, -2.257)], [], [(1, 2, 0), (3, 4, 2), (5, 6, 4), (7, 8, 6), (3, 13, 12), (9, 10, 8), (11, 0, 10), (8, 27, 6), (13, 23, 19), (5, 15, 7), (1, 17, 13), (7, 16, 9), (3, 14, 5), (9, 17, 11), (23, 22, 18), (15, 22, 16), (12, 20, 14), (16, 23, 17), (14, 21, 15), (12, 19, 18), (29, 34, 28), (4, 25, 2), (10, 28, 8), (0, 25, 24), (6, 26, 4), (10, 24, 29), (31, 34, 35), (26, 33, 32), (25, 30, 24), (29, 30, 35), (28, 33, 27), (25, 32, 31), (1, 3, 2), (3, 5, 4), (5, 7, 6), (7, 9, 8), (3, 1, 13), (9, 11, 10), (11, 1, 0), (8, 28, 27), (13, 17, 23), (5, 14, 15), (1, 11, 17), (7, 15, 16), (3, 12, 14), (9, 16, 17), (20, 18, 22), (19, 23, 18), (22, 21, 20), (15, 21, 22), (12, 18, 20), (16, 22, 23), (14, 20, 21), (12, 13, 19), (29, 35, 34), (4, 26, 25), (10, 29, 28), (0, 2, 25), (6, 27, 26), (10, 0, 24), (35, 30, 31), (31, 32, 34), (33, 34, 32), (26, 27, 33), (25, 31, 30), (29, 24, 30), (28, 34, 33), (25, 26, 32)])
me_cylinder_008.polygons.foreach_set('material_index', [0, 0, 0, 0, 0, 1, 0, 0, 0, 0, 0, 0, 0, 1, 0, 0, 0, 0, 0, 0, 0, 0, 1, 0, 0, 1, 0, 0, 0, 0, 0, 0, 0, 0, 0, 0, 0, 1, 0, 1, 0, 0, 0, 0, 0, 1, 0, 0, 0, 0, 0, 0, 0, 0, 0, 0, 1, 0, 0, 0, 0, 0, 0, 0, 0, 0, 0, 0])
me_cylinder_008.materials.append(mat_materialaa)
me_cylinder_008.materials.append(mat_material_005)
me_cylinder_008.use_remesh_preserve_volume = False
me_cylinder_008.use_remesh_preserve_attributes = False
me_cylinder_008.use_mirror_vertex_groups = False
me_cylinder_008.update()
me_cylinder_006 = bpy.data.meshes.new('Cylinder.006')
me_cylinder_006.from_pydata([(-0.537, 1.024, -0.7885), (0.2692, 0.5242, -1.105), (0.2692, -0.4758, -1.105), (-0.537, -0.9758, -0.7885), (-1.343, -0.4758, -0.4722), (-1.343, 0.5242, -0.4722), (1.362, 0.7149, 0.000275), (0.1995, 1.406, 0.2818), (1.362, -0.6666, 0.000275), (0.1995, -1.357, 0.2818), (-0.9633, -0.6666, 0.5633), (-0.9633, 0.7149, 0.5633), (1.143, 0.4874, 0.7676), (0.3628, 0.9506, 0.9564), (1.143, -0.439, 0.7676), (0.3628, -0.9022, 0.9564), (-0.4169, -0.439, 1.145), (-0.4169, 0.4874, 1.145), (-0.1278, -0.252, -1.249), (-0.3193, -0.1465, -1.246), (-0.1258, -0.4719, -1.248), (-0.3151, -0.5862, -1.246), (-0.5066, -0.4807, -1.243), (-0.5086, -0.2608, -1.244), (-0.2459, -0.6673, -0.9681)], [], [(1, 7, 6), (7, 12, 6), (2, 9, 3), (0, 11, 7), (3, 10, 4), (1, 8, 2), (4, 11, 5), (17, 16, 14), (11, 13, 7), (10, 15, 16), (6, 14, 8), (10, 17, 11), (8, 15, 9), (3, 24, 9), (20, 23, 19), (4, 23, 22), (3, 20, 2), (1, 19, 0), (0, 23, 5), (3, 22, 21), (2, 18, 1), (1, 0, 7), (7, 13, 12), (2, 8, 9), (0, 5, 11), (3, 9, 10), (1, 6, 8), (4, 10, 11), (14, 12, 13), (13, 17, 14), (16, 15, 14), (11, 17, 13), (10, 9, 15), (6, 12, 14), (10, 16, 17), (8, 14, 15), (3, 21, 24), (19, 18, 20), (20, 21, 23), (22, 23, 21), (4, 5, 23), (3, 21, 20), (1, 18, 19), (0, 19, 23), (3, 4, 22), (2, 20, 18)])
me_cylinder_006.polygons.foreach_set('material_index', [0, 0, 0, 0, 0, 1, 1, 0, 0, 0, 0, 0, 0, 0, 0, 0, 0, 0, 0, 0, 0, 0, 0, 0, 1, 0, 1, 1, 0, 0, 0, 0, 0, 0, 0, 0, 0, 0, 0, 0, 0, 0, 0, 0, 0, 0])
me_cylinder_006.materials.append(mat_materialaa)
me_cylinder_006.materials.append(mat_material_005)
me_cylinder_006.use_remesh_preserve_volume = False
me_cylinder_006.use_remesh_preserve_attributes = False
me_cylinder_006.use_mirror_vertex_groups = False
me_cylinder_006.update()
me_cylinder_003 = bpy.data.meshes.new('Cylinder.003')
me_cylinder_003.from_pydata([(0.009583, 0.09992, -0.5972), (0.002495, 0.105, 0.1086), (0.0961, 0.04996, -0.6114), (0.09282, 0.05251, 0.1935), (0.0961, -0.04996, -0.6114), (0.09282, -0.05251, 0.1935), (0.009583, -0.09992, -0.5972), (0.002495, -0.105, 0.1086), (-0.07694, -0.04996, -0.583), (-0.08783, -0.05251, 0.02374), (-0.07694, 0.04996, -0.583), (-0.08783, 0.05251, 0.02374), (0.05404, 0.04648, 0.789), (-0.01982, 0.09296, 0.478), (0.05404, -0.04648, 0.789), (-0.01982, -0.09296, 0.478), (-0.09369, -0.04648, 0.1671), (-0.09369, 0.04648, 0.1671), (0.0421, 0.04457, 0.8719), (-0.03135, 0.08913, 0.6437), (0.0421, -0.04457, 0.8719), (-0.03135, -0.08913, 0.6437), (-0.1048, -0.04457, 0.4154), (-0.1048, 0.04457, 0.4154), (-0.003845, 0.02326, 1.021), (-0.04269, 0.04652, 0.919), (-0.003845, -0.02326, 1.021), (-0.04269, -0.04652, 0.919), (-0.08154, -0.02326, 0.8172), (-0.08154, 0.02326, 0.8172), (0.002484, 0.02775, -1.025), (0.02651, 0.01387, -1.029), (0.02651, -0.01387, -1.029), (0.002484, -0.02775, -1.025), (-0.02154, -0.01387, -1.021), (-0.02154, 0.01387, -1.021)], [], [(1, 2, 0), (2, 5, 4), (4, 7, 6), (6, 9, 8), (3, 14, 5), (9, 10, 8), (11, 0, 10), (2, 32, 31), (14, 21, 15), (11, 16, 17), (3, 13, 12), (5, 15, 7), (1, 17, 13), (7, 16, 9), (18, 25, 24), (12, 19, 18), (13, 23, 19), (15, 22, 16), (14, 18, 20), (16, 23, 17), (25, 27, 26), (19, 29, 25), (21, 28, 22), (18, 26, 20), (22, 29, 23), (20, 27, 21), (31, 33, 30), (10, 34, 8), (2, 30, 0), (4, 33, 32), (0, 35, 10), (6, 34, 33), (1, 3, 2), (2, 3, 5), (4, 5, 7), (6, 7, 9), (3, 12, 14), (9, 11, 10), (11, 1, 0), (2, 4, 32), (14, 20, 21), (11, 9, 16), (3, 1, 13), (5, 14, 15), (1, 11, 17), (7, 15, 16), (18, 19, 25), (12, 13, 19), (13, 17, 23), (15, 21, 22), (14, 12, 18), (16, 22, 23), (26, 24, 25), (25, 29, 28), (28, 27, 25), (19, 23, 29), (21, 27, 28), (18, 24, 26), (22, 28, 29), (20, 26, 27), (35, 30, 33), (31, 32, 33), (33, 34, 35), (10, 35, 34), (2, 31, 30), (4, 6, 33), (0, 30, 35), (6, 8, 34)])
me_cylinder_003.polygons.foreach_set('material_index', [0, 1, 0, 0, 1, 0, 0, 0, 0, 0, 0, 0, 0, 0, 0, 0, 0, 0, 1, 0, 0, 0, 0, 1, 0, 0, 0, 0, 0, 0, 0, 0, 0, 1, 0, 0, 1, 0, 0, 0, 0, 0, 0, 0, 0, 0, 0, 0, 0, 0, 1, 0, 0, 0, 0, 0, 0, 1, 0, 0, 0, 0, 0, 0, 0, 0, 0, 0])
me_cylinder_003.materials.append(mat_materialaa)
me_cylinder_003.materials.append(mat_material_005)
me_cylinder_003.use_remesh_preserve_volume = False
me_cylinder_003.use_remesh_preserve_attributes = False
me_cylinder_003.use_mirror_vertex_groups = False
me_cylinder_003.update()
me_cylinder_002 = bpy.data.meshes.new('Cylinder.002')
me_cylinder_002.from_pydata([(0.001268, 0.1, -0.6445), (0.002043, 0.1, 0.2506), (0.09439, 0.05, -0.5948), (0.1059, 0.05, 0.2436), (0.09439, -0.05, -0.5948), (0.1059, -0.05, 0.2436), (0.001268, -0.1, -0.6445), (0.002043, -0.1, 0.2506), (-0.09186, -0.05, -0.6943), (-0.1018, -0.05, 0.2577), (-0.09186, 0.05, -0.6943), (-0.1018, 0.05, 0.2577), (0.1137, 0.05476, 0.4764), (0.0007669, 0.1095, 0.5188), (0.1137, -0.05476, 0.4764), (0.0007669, -0.1095, 0.5188), (-0.1122, -0.05476, 0.5612), (-0.1122, 0.05476, 0.5612), (0.08462, 0.01141, -0.6706), (0.1012, 0.005707, -0.6195), (0.1012, -0.005708, -0.6195), (0.08462, -0.01142, -0.6706), (0.06808, -0.005708, -0.7218), (0.06808, 0.005707, -0.7218), (0.05004, 0.0168, 0.7277), (0.01538, 0.0336, 0.7407), (0.05004, -0.0168, 0.7277), (0.01538, -0.0336, 0.7407), (-0.01929, -0.0168, 0.7537), (-0.01929, 0.0168, 0.7537)], [], [(1, 2, 0), (3, 4, 2), (4, 7, 6), (6, 9, 8), (3, 14, 5), (9, 10, 8), (11, 0, 10), (4, 19, 2), (12, 26, 14), (9, 17, 11), (1, 12, 3), (7, 14, 15), (11, 13, 1), (9, 15, 16), (19, 21, 18), (10, 22, 8), (2, 18, 0), (4, 21, 20), (0, 23, 10), (6, 22, 21), (25, 27, 26), (16, 29, 17), (15, 26, 27), (13, 24, 12), (17, 25, 13), (16, 27, 28), (26, 24, 25), (25, 29, 28), (28, 27, 25), (1, 3, 2), (3, 5, 4), (4, 5, 7), (6, 7, 9), (3, 12, 14), (9, 11, 10), (11, 1, 0), (4, 20, 19), (12, 24, 26), (9, 16, 17), (1, 13, 12), (7, 5, 14), (11, 17, 13), (9, 7, 15), (23, 18, 21), (19, 20, 21), (21, 22, 23), (10, 23, 22), (2, 19, 18), (4, 6, 21), (0, 18, 23), (6, 8, 22), (16, 28, 29), (15, 14, 26), (13, 25, 24), (17, 29, 25), (16, 15, 27)])
me_cylinder_002.polygons.foreach_set('material_index', [0, 0, 0, 0, 0, 1, 0, 0, 0, 1, 0, 0, 0, 0, 0, 1, 0, 0, 0, 0, 0, 0, 0, 0, 0, 0, 0, 0, 0, 0, 0, 0, 0, 0, 1, 0, 0, 0, 1, 0, 0, 0, 0, 0, 0, 0, 0, 0, 0, 0, 0, 0, 0, 0, 0, 0])
me_cylinder_002.materials.append(mat_materialaa)
me_cylinder_002.materials.append(mat_material_005)
me_cylinder_002.use_remesh_preserve_volume = False
me_cylinder_002.use_remesh_preserve_attributes = False
me_cylinder_002.use_mirror_vertex_groups = False
me_cylinder_002.update()
me_cylinder_001 = bpy.data.meshes.new('Cylinder.001')
me_cylinder_001.from_pydata([(-0.0103, 0.08698, -2.25), (-0.01536, 0.1453, -0.1729), (0.07593, 0.03715, -2.313), (0.1206, 0.06591, 0.06577), (0.07593, -0.06251, -2.313), (0.1205, -0.09202, 0.06518), (-0.0103, -0.1123, -2.25), (-0.0156, -0.1706, -0.1741), (-0.09652, -0.06251, -2.187), (-0.1516, -0.09127, -0.4128), (-0.09652, 0.03715, -2.187), (-0.1514, 0.06667, -0.4122), (0.1341, 0.07942, 1.473), (-0.001949, 0.137, 0.945), (0.1358, -0.0705, 1.904), (0.001474, -0.1629, 1.809), (-0.1345, -0.1053, 1.281), (-0.1363, 0.04464, 0.8491), (0.1376, 0.2006, 2.395), (0.0453, 0.2397, 2.037), (0.1388, 0.09882, 2.688), (0.04762, 0.03612, 2.623), (-0.04472, 0.07521, 2.265), (-0.04588, 0.177, 1.972), (-0.02995, -0.002703, -3.34), (-0.02132, -0.007689, -3.346), (-0.02132, -0.01766, -3.346), (-0.02995, -0.02265, -3.34), (-0.03858, -0.01766, -3.333), (-0.03858, -0.007689, -3.333)], [], [(1, 2, 0), (2, 5, 4), (4, 7, 6), (6, 9, 8), (3, 13, 12), (9, 10, 8), (11, 0, 10), (16, 23, 17), (5, 15, 7), (1, 17, 13), (7, 16, 9), (5, 12, 14), (9, 17, 11), (19, 22, 18), (14, 21, 15), (12, 19, 18), (13, 23, 19), (15, 22, 16), (14, 18, 20), (4, 25, 2), (25, 27, 24), (10, 28, 8), (2, 24, 0), (4, 27, 26), (0, 29, 10), (6, 28, 27), (1, 3, 2), (2, 3, 5), (4, 5, 7), (6, 7, 9), (3, 1, 13), (9, 11, 10), (11, 1, 0), (16, 22, 23), (5, 14, 15), (1, 11, 17), (7, 15, 16), (5, 3, 12), (9, 16, 17), (20, 18, 21), (19, 23, 22), (22, 21, 18), (14, 20, 21), (12, 13, 19), (13, 17, 23), (15, 21, 22), (14, 12, 18), (4, 26, 25), (29, 24, 27), (25, 26, 27), (27, 28, 29), (10, 29, 28), (2, 25, 24), (4, 6, 27), (0, 24, 29), (6, 8, 28)])
me_cylinder_001.polygons.foreach_set('material_index', [1, 1, 0, 0, 1, 0, 1, 0, 0, 1, 0, 1, 1, 0, 0, 0, 0, 0, 0, 0, 0, 0, 0, 0, 0, 0, 1, 1, 0, 0, 1, 1, 1, 0, 0, 1, 0, 1, 0, 0, 0, 0, 0, 0, 0, 0, 0, 0, 0, 0, 0, 0, 0, 0, 0, 0])
me_cylinder_001.materials.append(mat_materialaa)
me_cylinder_001.materials.append(mat_material_005)
me_cylinder_001.use_remesh_preserve_volume = False
me_cylinder_001.use_remesh_preserve_attributes = False
me_cylinder_001.use_mirror_vertex_groups = False
me_cylinder_001.update()

# ---- objects
ob_head = bpy.data.objects.new('head', me_cube_001)
ob_hinge_legbls_legblst = bpy.data.objects.new('hinge_legBLS_legBLST', None)
ob_hinge_legbrs_legbrst = bpy.data.objects.new('hinge_legBRS_legBRST', None)
ob_hinge_legfls_legflst = bpy.data.objects.new('hinge_legFLS_legFLST', None)
ob_hinge_legfrs_legfrst = bpy.data.objects.new('hinge_legFRS_legFRST', None)
ob_legbrst = bpy.data.objects.new('legBRST', me_cylinder_021)
ob_legblst = bpy.data.objects.new('legBLST', me_cylinder_020)
ob_legfrst = bpy.data.objects.new('legFRST', me_cylinder_019)
ob_legflst = bpy.data.objects.new('legFLST', me_cylinder_018)
ob_hinge_chest_hip = bpy.data.objects.new('hinge_chest_hip', None)
ob_hinge_hip_tail = bpy.data.objects.new('hinge_hip_tail', None)
ob_hinge_hip_legblt = bpy.data.objects.new('hinge_hip_legBLT', None)
ob_hinge_hip_legbrt = bpy.data.objects.new('hinge_hip_legBRT', None)
ob_hinge_chest_legflt = bpy.data.objects.new('hinge_chest_legFLT', None)
ob_hinge_chest_legfrt = bpy.data.objects.new('hinge_chest_legFRT', None)
ob_hinge_legbrt_legbrs = bpy.data.objects.new('hinge_legBRT_legBRS', None)
ob_hinge_legblt_legbls = bpy.data.objects.new('hinge_legBLT_legBLS', None)
ob_hinge_legflt_legfls = bpy.data.objects.new('hinge_legFLT_legFLS', None)
ob_hinge_legfrt_legfrs = bpy.data.objects.new('hinge_legFRT_legFRS', None)
ob_hinge_chest_head = bpy.data.objects.new('hinge_chest_head', None)
ob_legbls = bpy.data.objects.new('legBLS', me_cylinder_017)
ob_legblt = bpy.data.objects.new('legBLT', me_cylinder_016)
ob_legfls = bpy.data.objects.new('legFLS', me_cylinder_015)
ob_legflt = bpy.data.objects.new('legFLT', me_cylinder_014)
ob_legfrs = bpy.data.objects.new('legFRS', me_cylinder_013)
ob_legbrs = bpy.data.objects.new('legBRS', me_cylinder_012)
ob_tail = bpy.data.objects.new('tail', me_cylinder_008)
ob_legfrt = bpy.data.objects.new('legFRT', me_cylinder_006)
ob_chest = bpy.data.objects.new('chest', me_cylinder_003)
ob_hip = bpy.data.objects.new('hip', me_cylinder_002)
ob_legbrt = bpy.data.objects.new('legBRT', me_cylinder_001)

# ---- transforms, parenting, visibility, modifiers, constraints
ob_head.location = (-2.783e-08, 0.685, 1.063)
ob_head.rotation_mode = 'QUATERNION'
ob_head.rotation_quaternion = (0.9019, -0.2985, 0.1039, 0.2943)
ob_head.scale = (0.01162, -0.01162, -0.02816)
ob_head.lineart.crease_threshold = 0.0
ob_hinge_legbls_legblst.location = (-0.177, -0.9448, 0.04737)
ob_hinge_legbls_legblst.rotation_mode = 'QUATERNION'
ob_hinge_legbls_legblst.rotation_quaternion = (0.7071, 0.0, -0.7071, 0.0)
ob_hinge_legbls_legblst.empty_display_type = 'SINGLE_ARROW'
ob_hinge_legbls_legblst.empty_image_offset = (0.0, 0.0)
ob_hinge_legbls_legblst.lineart.crease_threshold = 0.0
ob_hinge_legbrs_legbrst.location = (0.177, -0.9433, 0.04511)
ob_hinge_legbrs_legbrst.rotation_mode = 'QUATERNION'
ob_hinge_legbrs_legbrst.rotation_quaternion = (0.7071, 0.0, -0.7071, 0.0)
ob_hinge_legbrs_legbrst.empty_display_type = 'SINGLE_ARROW'
ob_hinge_legbrs_legbrst.empty_image_offset = (0.0, 0.0)
ob_hinge_legbrs_legbrst.lineart.crease_threshold = 0.0
ob_hinge_legfls_legflst.location = (-0.1754, 0.1523, 0.05111)
ob_hinge_legfls_legflst.rotation_mode = 'QUATERNION'
ob_hinge_legfls_legflst.rotation_quaternion = (0.7071, 0.0, -0.7071, 0.0)
ob_hinge_legfls_legflst.empty_display_type = 'SINGLE_ARROW'
ob_hinge_legfls_legflst.empty_image_offset = (0.0, 0.0)
ob_hinge_legfls_legflst.lineart.crease_threshold = 0.0
ob_hinge_legfrs_legfrst.location = (0.1754, 0.1535, 0.0501)
ob_hinge_legfrs_legfrst.rotation_mode = 'QUATERNION'
ob_hinge_legfrs_legfrst.rotation_quaternion = (0.7071, 0.0, -0.7071, 0.0)
ob_hinge_legfrs_legfrst.empty_display_type = 'SINGLE_ARROW'
ob_hinge_legfrs_legfrst.empty_image_offset = (0.0, 0.0)
ob_hinge_legfrs_legfrst.lineart.crease_threshold = 0.0
ob_legbrst.location = (0.177, -0.9002, 0.03704)
ob_legbrst.rotation_mode = 'QUATERNION'
ob_legbrst.rotation_quaternion = (0.702, -0.08489, 0.08489, 0.702)
ob_legbrst.scale = (2.129, 1.121, 0.1287)
ob_legbrst.lineart.crease_threshold = 0.0
ob_legblst.location = (-0.177, -0.8999, 0.03679)
ob_legblst.rotation_mode = 'QUATERNION'
ob_legblst.rotation_quaternion = (0.702, -0.08489, 0.08489, 0.702)
ob_legblst.scale = (2.129, 1.121, 0.1287)
ob_legblst.lineart.crease_threshold = 0.0
ob_legfrst.location = (0.1754, 0.2158, 0.06116)
ob_legfrst.rotation_mode = 'QUATERNION'
ob_legfrst.rotation_quaternion = (0.7071, 0.0, 0.0, 0.7071)
ob_legfrst.scale = (0.1935, 0.124, 0.1935)
ob_legfrst.lineart.crease_threshold = 0.0
ob_legflst.location = (-0.1754, 0.2157, 0.06136)
ob_legflst.rotation_mode = 'QUATERNION'
ob_legflst.rotation_quaternion = (0.7071, 0.0, 0.0, 0.7071)
ob_legflst.scale = (0.1935, 0.124, 0.1935)
ob_legflst.lineart.crease_threshold = 0.0
ob_hinge_chest_hip.location = (-0.002267, 0.006669, 0.8721)
ob_hinge_chest_hip.rotation_mode = 'QUATERNION'
ob_hinge_chest_hip.rotation_quaternion = (1.0, 0.0, 0.0, 0.0)
ob_hinge_chest_hip.empty_display_type = 'SINGLE_ARROW'
ob_hinge_chest_hip.empty_image_offset = (0.0, 0.0)
ob_hinge_chest_hip.lineart.crease_threshold = 0.0
ob_hinge_hip_tail.location = (-0.001356, -0.9744, 0.9962)
ob_hinge_hip_tail.rotation_mode = 'QUATERNION'
ob_hinge_hip_tail.rotation_quaternion = (0.7071, 0.0, -0.7071, 0.0)
ob_hinge_hip_tail.empty_display_type = 'SINGLE_ARROW'
ob_hinge_hip_tail.empty_image_offset = (0.0, 0.0)
ob_hinge_hip_tail.lineart.crease_threshold = 0.0
ob_hinge_hip_legblt.location = (-0.08988, -0.7676, 0.7957)
ob_hinge_hip_legblt.rotation_mode = 'QUATERNION'
ob_hinge_hip_legblt.rotation_quaternion = (0.7071, 0.0, -0.7071, 0.0)
ob_hinge_hip_legblt.empty_display_type = 'SINGLE_ARROW'
ob_hinge_hip_legblt.empty_image_offset = (0.0, 0.0)
ob_hinge_hip_legblt.lineart.crease_threshold = 0.0
ob_hinge_hip_legbrt.location = (0.1894, -0.7676, 0.7957)
ob_hinge_hip_legbrt.rotation_mode = 'QUATERNION'
ob_hinge_hip_legbrt.rotation_quaternion = (0.7071, 0.0, -0.7071, 0.0)
ob_hinge_hip_legbrt.empty_display_type = 'SINGLE_ARROW'
ob_hinge_hip_legbrt.empty_image_offset = (0.0, 0.0)
ob_hinge_hip_legbrt.lineart.crease_threshold = 0.0
ob_hinge_chest_legflt.location = (-0.1872, 0.3473, 0.7177)
ob_hinge_chest_legflt.rotation_mode = 'QUATERNION'
ob_hinge_chest_legflt.rotation_quaternion = (0.7071, 0.0, -0.7071, 0.0)
ob_hinge_chest_legflt.empty_display_type = 'SINGLE_ARROW'
ob_hinge_chest_legflt.empty_image_offset = (0.0, 0.0)
ob_hinge_chest_legflt.lineart.crease_threshold = 0.0
ob_hinge_chest_legfrt.location = (0.1708, 0.3473, 0.7177)
ob_hinge_chest_legfrt.rotation_mode = 'QUATERNION'
ob_hinge_chest_legfrt.rotation_quaternion = (0.7071, 0.0, -0.7071, 0.0)
ob_hinge_chest_legfrt.empty_display_type = 'SINGLE_ARROW'
ob_hinge_chest_legfrt.empty_image_offset = (0.0, 0.0)
ob_hinge_chest_legfrt.lineart.crease_threshold = 0.0
ob_hinge_legbrt_legbrs.location = (0.177, -0.854, 0.4493)
ob_hinge_legbrt_legbrs.rotation_mode = 'QUATERNION'
ob_hinge_legbrt_legbrs.rotation_quaternion = (0.7071, 0.0, -0.7071, 0.0)
ob_hinge_legbrt_legbrs.empty_display_type = 'SINGLE_ARROW'
ob_hinge_legbrt_legbrs.empty_image_offset = (0.0, 0.0)
ob_hinge_legbrt_legbrs.lineart.crease_threshold = 0.0
ob_hinge_legblt_legbls.location = (-0.177, -0.8686, 0.4347)
ob_hinge_legblt_legbls.rotation_mode = 'QUATERNION'
ob_hinge_legblt_legbls.rotation_quaternion = (0.7071, 0.0, -0.7071, 0.0)
ob_hinge_legblt_legbls.empty_display_type = 'SINGLE_ARROW'
ob_hinge_legblt_legbls.empty_image_offset = (0.0, 0.0)
ob_hinge_legblt_legbls.lineart.crease_threshold = 0.0
ob_hinge_legflt_legfls.location = (-0.1754, 0.1869, 0.5194)
ob_hinge_legflt_legfls.rotation_mode = 'QUATERNION'
ob_hinge_legflt_legfls.rotation_quaternion = (0.7071, 0.0, -0.7071, 0.0)
ob_hinge_legflt_legfls.empty_display_type = 'SINGLE_ARROW'
ob_hinge_legflt_legfls.empty_image_offset = (0.0, 0.0)
ob_hinge_legflt_legfls.lineart.crease_threshold = 0.0
ob_hinge_legfrt_legfrs.location = (0.1754, 0.2052, 0.5158)
ob_hinge_legfrt_legfrs.rotation_mode = 'QUATERNION'
ob_hinge_legfrt_legfrs.rotation_quaternion = (0.7071, 0.0, -0.7071, 0.0)
ob_hinge_legfrt_legfrs.empty_display_type = 'SINGLE_ARROW'
ob_hinge_legfrt_legfrs.empty_image_offset = (0.0, 0.0)
ob_hinge_legfrt_legfrs.lineart.crease_threshold = 0.0
ob_hinge_chest_head.location = (-0.002721, 0.5329, 1.03)
ob_hinge_chest_head.rotation_mode = 'QUATERNION'
ob_hinge_chest_head.rotation_quaternion = (0.7071, 0.0, -0.7071, 0.0)
ob_hinge_chest_head.empty_display_type = 'SINGLE_ARROW'
ob_hinge_chest_head.empty_image_offset = (0.0, 0.0)
ob_hinge_chest_head.lineart.crease_threshold = 0.0
ob_legbls.location = (-0.177, -0.9174, 0.3007)
ob_legbls.rotation_mode = 'QUATERNION'
ob_legbls.rotation_quaternion = (0.702, -0.08489, 0.08489, 0.702)
ob_legbls.scale = (2.129, 1.121, 0.1287)
ob_legbls.lineart.crease_threshold = 0.0
ob_legblt.location = (-0.1913, -0.7757, 0.6997)
ob_legblt.rotation_mode = 'QUATERNION'
ob_legblt.rotation_quaternion = (0.702, -0.08489, 0.08489, 0.702)
ob_legblt.scale = (2.129, 1.121, 0.1287)
ob_legblt.lineart.crease_threshold = 0.0
ob_legfls.location = (-0.1754, 0.1624, 0.3716)
ob_legfls.rotation_mode = 'QUATERNION'
ob_legfls.rotation_quaternion = (0.7071, 0.0, 0.0, 0.7071)
ob_legfls.scale = (0.1935, 0.124, 0.1935)
ob_legfls.lineart.crease_threshold = 0.0
ob_legflt.location = (-0.1725, 0.2798, 0.6713)
ob_legflt.rotation_mode = 'QUATERNION'
ob_legflt.rotation_quaternion = (0.7071, 0.0, 0.0, 0.7071)
ob_legflt.scale = (0.1935, 0.124, 0.1935)
ob_legflt.lineart.crease_threshold = 0.0
ob_legfrs.location = (0.1754, 0.1624, 0.3716)
ob_legfrs.rotation_mode = 'QUATERNION'
ob_legfrs.rotation_quaternion = (0.7071, 0.0, 0.0, 0.7071)
ob_legfrs.scale = (0.1935, 0.124, 0.1935)
ob_legfrs.lineart.crease_threshold = 0.0
ob_legbrs.location = (0.177, -0.9174, 0.3007)
ob_legbrs.rotation_mode = 'QUATERNION'
ob_legbrs.rotation_quaternion = (0.702, -0.08489, 0.08489, 0.702)
ob_legbrs.scale = (2.129, 1.121, 0.1287)
ob_legbrs.lineart.crease_threshold = 0.0
ob_tail.location = (-8.683e-06, -0.9975, 1.217)
ob_tail.rotation_mode = 'QUATERNION'
ob_tail.rotation_quaternion = (0.7071, 0.0, 0.0, 0.7071)
ob_tail.scale = (0.09275, 0.09275, 0.1278)
ob_tail.lineart.crease_threshold = 0.0
ob_legfrt.location = (0.1784, 0.2805, 0.6694)
ob_legfrt.rotation_mode = 'QUATERNION'
ob_legfrt.rotation_quaternion = (0.7071, 0.0, 0.0, 0.7071)
ob_legfrt.scale = (0.1935, 0.124, 0.1935)
ob_legfrt.lineart.crease_threshold = 0.0
ob_chest.location = (-0.001823, 0.2677, 0.8971)
ob_chest.rotation_mode = 'QUATERNION'
ob_chest.rotation_quaternion = (0.4991, -0.5009, 0.5009, 0.4991)
ob_chest.scale = (4.334, 4.203, 0.4397)
ob_chest.lineart.crease_threshold = 0.0
ob_hip.location = (0.0, -0.4524, 0.9111)
ob_hip.rotation_mode = 'QUATERNION'
ob_hip.rotation_quaternion = (0.4679, -0.5302, 0.5302, 0.4679)
ob_hip.scale = (-3.293, -3.924, 0.8866)
ob_hip.lineart.crease_threshold = 0.0
ob_legbrt.location = (0.1628, -0.7758, 0.6996)
ob_legbrt.rotation_mode = 'QUATERNION'
ob_legbrt.rotation_quaternion = (0.702, -0.08489, 0.08489, 0.702)
ob_legbrt.scale = (2.129, 1.121, 0.1287)
ob_legbrt.lineart.crease_threshold = 0.0

# ---- collection membership
col_collection_1.objects.link(ob_head)
col_collection_1.objects.link(ob_hinge_legbls_legblst)
col_collection_1.objects.link(ob_hinge_legbrs_legbrst)
col_collection_1.objects.link(ob_hinge_legfls_legflst)
col_collection_1.objects.link(ob_hinge_legfrs_legfrst)
col_collection_1.objects.link(ob_legbrst)
col_collection_1.objects.link(ob_legblst)
col_collection_1.objects.link(ob_legfrst)
col_collection_1.objects.link(ob_legflst)
col_collection_1.objects.link(ob_hinge_chest_hip)
col_collection_1.objects.link(ob_hinge_hip_tail)
col_collection_1.objects.link(ob_hinge_hip_legblt)
col_collection_1.objects.link(ob_hinge_hip_legbrt)
col_collection_1.objects.link(ob_hinge_chest_legflt)
col_collection_1.objects.link(ob_hinge_chest_legfrt)
col_collection_1.objects.link(ob_hinge_legbrt_legbrs)
col_collection_1.objects.link(ob_hinge_legblt_legbls)
col_collection_1.objects.link(ob_hinge_legflt_legfls)
col_collection_1.objects.link(ob_hinge_legfrt_legfrs)
col_collection_1.objects.link(ob_hinge_chest_head)
col_collection_1.objects.link(ob_legbls)
col_collection_1.objects.link(ob_legblt)
col_collection_1.objects.link(ob_legfls)
col_collection_1.objects.link(ob_legflt)
col_collection_1.objects.link(ob_legfrs)
col_collection_1.objects.link(ob_legbrs)
col_collection_1.objects.link(ob_tail)
col_collection_1.objects.link(ob_legfrt)
col_collection_1.objects.link(ob_chest)
col_collection_1.objects.link(ob_hip)
col_collection_1.objects.link(ob_legbrt)

# ---- scene / render settings (as saved in the file)
scene.frame_start = 1; scene.frame_end = 250; scene.frame_set(0)
scene.render.engine = 'BLENDER_EEVEE_NEXT'
scene.render.resolution_percentage = 50
scene.render.dither_intensity = 0.0
scene.cycles.use_denoising = False
scene.cycles.samples = 128
scene.cycles.sampling_pattern = 'TABULATED_SOBOL'
scene.cycles.light_sampling_threshold = 0.0
scene.cycles.use_adaptive_sampling = False
scene.cycles.use_light_tree = False
scene.cycles.blur_glossy = 0.0
scene.cycles.sample_clamp_indirect = 0.0
scene.view_settings.view_transform = 'Standard'
bpy.context.view_layer.update()

# ---- added for rendering (the .blend has no active camera and no usable light): camera, sun
cam_auto = bpy.data.cameras.new('AutoCamera')
cam_auto.lens = 50.0
cam_auto.sensor_width = 36.0
cam_auto.clip_end = 1000.0
ob_auto_camera = bpy.data.objects.new('AutoCamera', cam_auto)
scene.collection.objects.link(ob_auto_camera)
ob_auto_camera.location = (2.92003, -3.47708, 3.16108)
ob_auto_camera.rotation_euler = (1.09748, -7.21219e-08, 0.694738)
scene.camera = ob_auto_camera
light_auto_sun = bpy.data.lights.new('AutoSun', 'SUN')
light_auto_sun.energy = 3.0
light_auto_sun.angle = 0.0523599
ob_auto_sun = bpy.data.objects.new('AutoSun', light_auto_sun)
scene.collection.objects.link(ob_auto_sun)
ob_auto_sun.rotation_euler = (0.872665, 0.174533, 0.523599)
bpy.context.view_layer.update()
